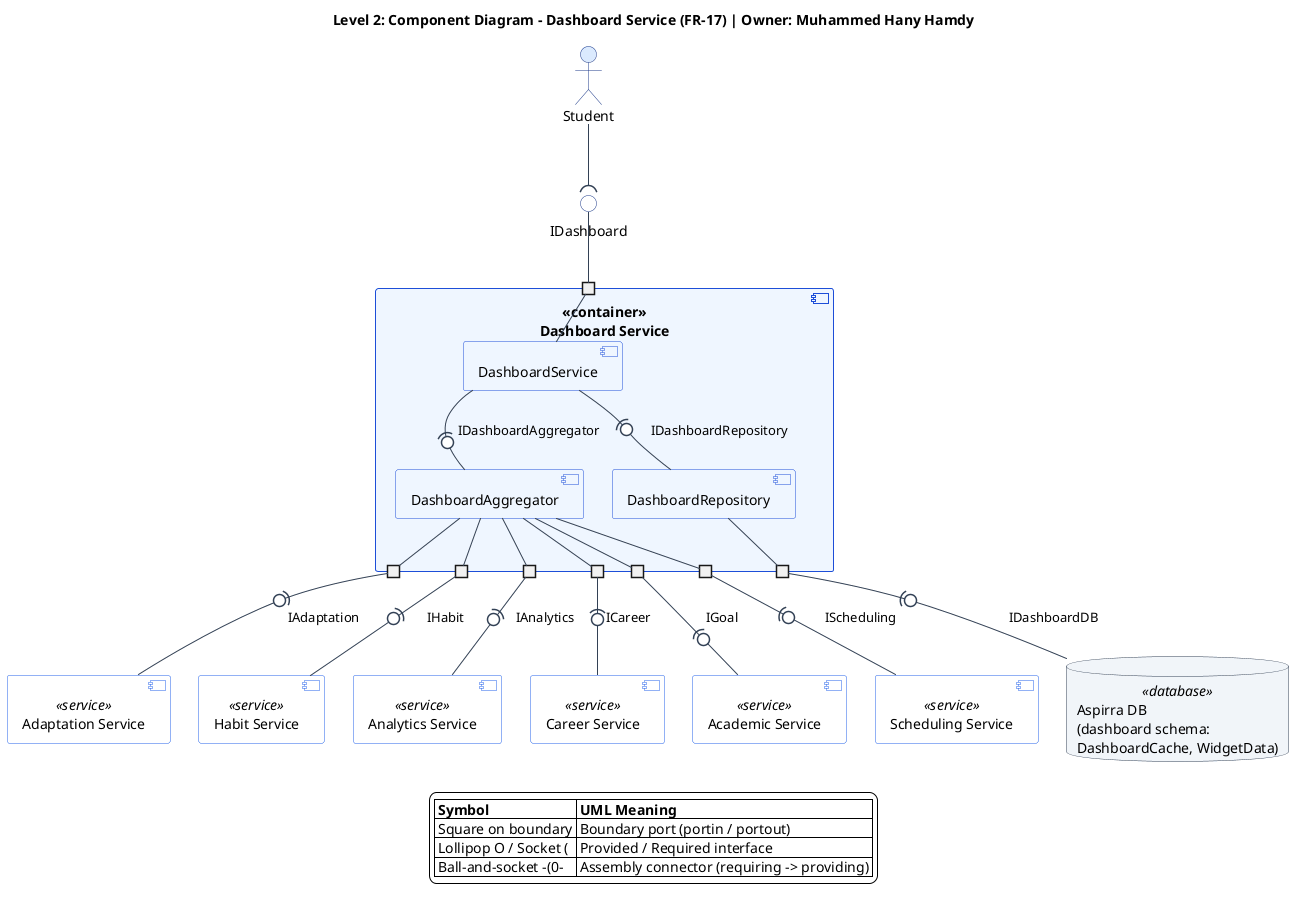

The diagram above was rendered by PlantUML. Its source (embedded in the PNG):
@startuml dashboard-service-component-diagram
top to bottom direction
skinparam componentStyle uml2
skinparam shadowing false
skinparam defaultFontName Segoe UI
skinparam backgroundColor #FFFFFF
skinparam ArrowColor #334155
skinparam nodesep 28
skinparam ranksep 45
skinparam port {
  BackgroundColor #FFFFFF
  BorderColor #1E3A8A
}
skinparam actor {
  BackgroundColor #DBEAFE
  BorderColor #1E3A8A
}
skinparam component {
  BackgroundColor #EFF6FF
  BorderColor #1D4ED8
  BackgroundColor<<service>> #FFFFFF
  BorderColor<<service>> #2563EB
}
skinparam interface {
  BackgroundColor #FFFFFF
  BorderColor #1E3A8A
}
skinparam database {
  BackgroundColor #F1F5F9
  BorderColor #334155
}

title Level 2: Component Diagram - Dashboard Service (FR-17) | Owner: Muhammed Hany Hamdy

actor "Student" as student
interface "IDashboard" as p_idash

component "<<container>>\nDashboard Service" as dashboardContainer {
  portin " " as port_in
  portout " " as port_goal
  portout " " as port_sched
  portout " " as port_adapt
  portout " " as port_habit
  portout " " as port_analytics
  portout " " as port_career
  portout " " as port_db

  component "DashboardService" as svc
  component "DashboardAggregator" as aggregator
  component "DashboardRepository" as repo

  port_in -- svc
  svc -(0- aggregator : IDashboardAggregator
  svc -(0- repo : IDashboardRepository

  aggregator -- port_goal
  aggregator -- port_sched
  aggregator -- port_adapt
  aggregator -- port_habit
  aggregator -- port_analytics
  aggregator -- port_career
  repo -- port_db
}

component "Academic Service" as academicSvc <<service>>
component "Scheduling Service" as schedulingSvc <<service>>
component "Adaptation Service" as adaptationSvc <<service>>
component "Habit Service" as habitSvc <<service>>
component "Analytics Service" as analyticsSvc <<service>>
component "Career Service" as careerSvc <<service>>
database "Aspirra DB\n(dashboard schema:\nDashboardCache, WidgetData)" as db <<database>>

student --( p_idash
p_idash -- port_in

port_goal -(0- academicSvc : IGoal
port_sched -(0- schedulingSvc : IScheduling
port_adapt -(0- adaptationSvc : IAdaptation
port_habit -(0- habitSvc : IHabit
port_analytics -(0- analyticsSvc : IAnalytics
port_career -(0- careerSvc : ICareer
port_db -(0- db : IDashboardDB

legend bottom
  |= Symbol |= UML Meaning |
  | Square on boundary | Boundary port (portin / portout) |
  | Lollipop O / Socket ( | Provided / Required interface |
  | Ball-and-socket -(0- | Assembly connector (requiring -> providing) |
endlegend
@enduml